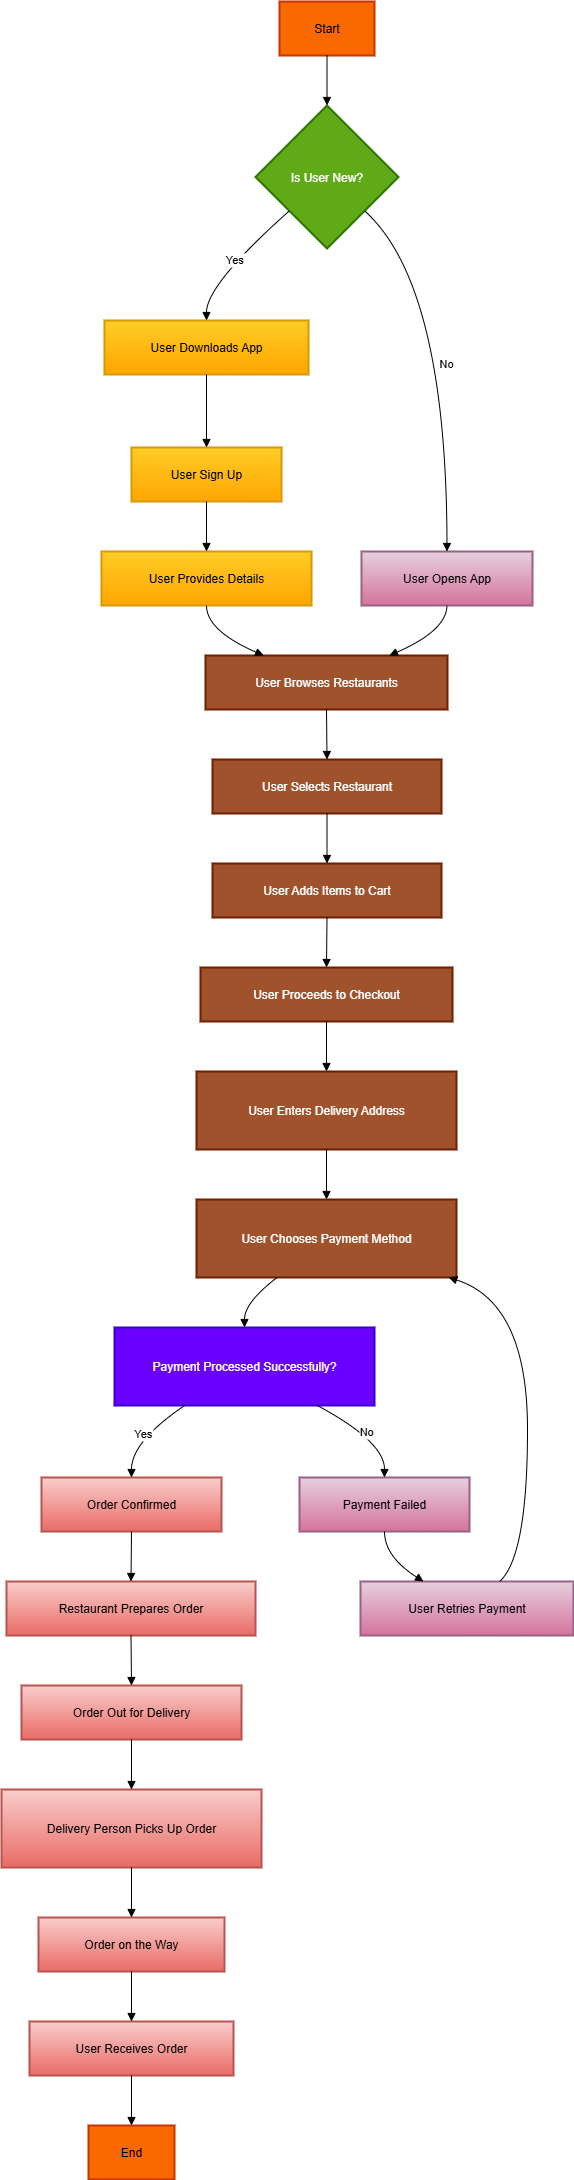

The diagram above was exported from draw.io. Its source (the exported page's mxGraphModel, read from the mxfile embedded in the PNG):
<mxGraphModel dx="1420" dy="814" grid="1" gridSize="10" guides="1" tooltips="1" connect="1" arrows="1" fold="1" page="1" pageScale="1" pageWidth="850" pageHeight="1100" math="0" shadow="0" adaptiveColors="simple">
  <root>
    <mxCell id="0" />
    <mxCell id="1" parent="0" />
    <mxCell id="2" value="Start" style="whiteSpace=wrap;strokeWidth=2;fillColor=#fa6800;strokeColor=#C73500;fontColor=#000000;" parent="1" vertex="1">
      <mxGeometry x="286" y="8" width="95" height="54" as="geometry" />
    </mxCell>
    <mxCell id="3" value="Is User New?" style="rhombus;strokeWidth=2;whiteSpace=wrap;fillColor=#60a917;fontColor=#ffffff;strokeColor=#2D7600;" parent="1" vertex="1">
      <mxGeometry x="262" y="112" width="143" height="143" as="geometry" />
    </mxCell>
    <mxCell id="4" value="User Downloads App" style="whiteSpace=wrap;strokeWidth=2;fillColor=#ffcd28;strokeColor=#d79b00;gradientColor=#ffa500;" parent="1" vertex="1">
      <mxGeometry x="111" y="327" width="204" height="54" as="geometry" />
    </mxCell>
    <mxCell id="5" value="User Sign Up" style="whiteSpace=wrap;strokeWidth=2;fillColor=#ffcd28;strokeColor=#d79b00;gradientColor=#ffa500;" parent="1" vertex="1">
      <mxGeometry x="138" y="454" width="150" height="54" as="geometry" />
    </mxCell>
    <mxCell id="6" value="User Provides Details" style="whiteSpace=wrap;strokeWidth=2;fillColor=#ffcd28;strokeColor=#d79b00;gradientColor=#ffa500;" parent="1" vertex="1">
      <mxGeometry x="108" y="558" width="210" height="54" as="geometry" />
    </mxCell>
    <mxCell id="7" value="User Browses Restaurants" style="whiteSpace=wrap;strokeWidth=2;fillColor=#a0522d;fontColor=#ffffff;strokeColor=#6D1F00;" parent="1" vertex="1">
      <mxGeometry x="212" y="662" width="242" height="54" as="geometry" />
    </mxCell>
    <mxCell id="8" value="User Selects Restaurant" style="whiteSpace=wrap;strokeWidth=2;fillColor=#a0522d;fontColor=#ffffff;strokeColor=#6D1F00;" parent="1" vertex="1">
      <mxGeometry x="219" y="766" width="229" height="54" as="geometry" />
    </mxCell>
    <mxCell id="9" value="User Adds Items to Cart" style="whiteSpace=wrap;strokeWidth=2;fillColor=#a0522d;fontColor=#ffffff;strokeColor=#6D1F00;" parent="1" vertex="1">
      <mxGeometry x="219" y="870" width="229" height="54" as="geometry" />
    </mxCell>
    <mxCell id="10" value="User Proceeds to Checkout" style="whiteSpace=wrap;strokeWidth=2;fillColor=#a0522d;fontColor=#ffffff;strokeColor=#6D1F00;" parent="1" vertex="1">
      <mxGeometry x="207" y="974" width="252" height="54" as="geometry" />
    </mxCell>
    <mxCell id="11" value="User Enters Delivery Address" style="whiteSpace=wrap;strokeWidth=2;fillColor=#a0522d;fontColor=#ffffff;strokeColor=#6D1F00;" parent="1" vertex="1">
      <mxGeometry x="203" y="1078" width="260" height="78" as="geometry" />
    </mxCell>
    <mxCell id="12" value="User Chooses Payment Method" style="whiteSpace=wrap;strokeWidth=2;fillColor=#a0522d;fontColor=#ffffff;strokeColor=#6D1F00;" parent="1" vertex="1">
      <mxGeometry x="203" y="1206" width="260" height="78" as="geometry" />
    </mxCell>
    <mxCell id="13" value="Payment Processed Successfully?" style="whiteSpace=wrap;strokeWidth=2;fillColor=#6a00ff;fontColor=#ffffff;strokeColor=#3700CC;" parent="1" vertex="1">
      <mxGeometry x="121" y="1334" width="260" height="78" as="geometry" />
    </mxCell>
    <mxCell id="14" value="User Opens App" style="whiteSpace=wrap;strokeWidth=2;fillColor=#e6d0de;gradientColor=#d5739d;strokeColor=#996185;" parent="1" vertex="1">
      <mxGeometry x="368" y="558" width="171" height="54" as="geometry" />
    </mxCell>
    <mxCell id="15" value="Order Confirmed" style="whiteSpace=wrap;strokeWidth=2;fillColor=#f8cecc;strokeColor=#b85450;gradientColor=#ea6b66;" parent="1" vertex="1">
      <mxGeometry x="48" y="1484" width="180" height="54" as="geometry" />
    </mxCell>
    <mxCell id="16" value="Payment Failed" style="whiteSpace=wrap;strokeWidth=2;fillColor=#e6d0de;gradientColor=#d5739d;strokeColor=#996185;" parent="1" vertex="1">
      <mxGeometry x="306" y="1484" width="170" height="54" as="geometry" />
    </mxCell>
    <mxCell id="17" value="User Retries Payment" style="whiteSpace=wrap;strokeWidth=2;fillColor=#e6d0de;gradientColor=#d5739d;strokeColor=#996185;" parent="1" vertex="1">
      <mxGeometry x="367" y="1588" width="213" height="54" as="geometry" />
    </mxCell>
    <mxCell id="18" value="Restaurant Prepares Order" style="whiteSpace=wrap;strokeWidth=2;fillColor=#f8cecc;gradientColor=#ea6b66;strokeColor=#b85450;" parent="1" vertex="1">
      <mxGeometry x="13" y="1588" width="249" height="54" as="geometry" />
    </mxCell>
    <mxCell id="19" value="Order Out for Delivery" style="whiteSpace=wrap;strokeWidth=2;fillColor=#f8cecc;gradientColor=#ea6b66;strokeColor=#b85450;" parent="1" vertex="1">
      <mxGeometry x="28" y="1692" width="220" height="54" as="geometry" />
    </mxCell>
    <mxCell id="20" value="Delivery Person Picks Up Order" style="whiteSpace=wrap;strokeWidth=2;fillColor=#f8cecc;gradientColor=#ea6b66;strokeColor=#b85450;" parent="1" vertex="1">
      <mxGeometry x="8" y="1796" width="260" height="78" as="geometry" />
    </mxCell>
    <mxCell id="21" value="Order on the Way" style="whiteSpace=wrap;strokeWidth=2;fillColor=#f8cecc;gradientColor=#ea6b66;strokeColor=#b85450;" parent="1" vertex="1">
      <mxGeometry x="45" y="1924" width="186" height="54" as="geometry" />
    </mxCell>
    <mxCell id="22" value="User Receives Order" style="whiteSpace=wrap;strokeWidth=2;fillColor=#f8cecc;gradientColor=#ea6b66;strokeColor=#b85450;" parent="1" vertex="1">
      <mxGeometry x="36" y="2028" width="204" height="54" as="geometry" />
    </mxCell>
    <mxCell id="23" value="End" style="whiteSpace=wrap;strokeWidth=2;fillColor=#fa6800;fontColor=#000000;strokeColor=#C73500;" parent="1" vertex="1">
      <mxGeometry x="95" y="2132" width="86" height="54" as="geometry" />
    </mxCell>
    <mxCell id="24" value="" style="curved=1;startArrow=none;endArrow=block;exitX=0.5;exitY=1;entryX=0.5;entryY=0;" parent="1" source="2" target="3" edge="1">
      <mxGeometry relative="1" as="geometry">
        <Array as="points" />
      </mxGeometry>
    </mxCell>
    <mxCell id="25" value="Yes" style="curved=1;startArrow=none;endArrow=block;exitX=0;exitY=0.95;entryX=0.5;entryY=0.01;" parent="1" source="3" target="4" edge="1">
      <mxGeometry relative="1" as="geometry">
        <Array as="points">
          <mxPoint x="213" y="291" />
        </Array>
      </mxGeometry>
    </mxCell>
    <mxCell id="26" value="" style="curved=1;startArrow=none;endArrow=block;exitX=0.5;exitY=1.01;entryX=0.5;entryY=0;" parent="1" source="4" target="5" edge="1">
      <mxGeometry relative="1" as="geometry">
        <Array as="points" />
      </mxGeometry>
    </mxCell>
    <mxCell id="27" value="" style="curved=1;startArrow=none;endArrow=block;exitX=0.5;exitY=1;entryX=0.5;entryY=0;" parent="1" source="5" target="6" edge="1">
      <mxGeometry relative="1" as="geometry">
        <Array as="points" />
      </mxGeometry>
    </mxCell>
    <mxCell id="28" value="" style="curved=1;startArrow=none;endArrow=block;exitX=0.5;exitY=1;entryX=0.24;entryY=0;" parent="1" source="6" target="7" edge="1">
      <mxGeometry relative="1" as="geometry">
        <Array as="points">
          <mxPoint x="213" y="637" />
        </Array>
      </mxGeometry>
    </mxCell>
    <mxCell id="29" value="" style="curved=1;startArrow=none;endArrow=block;exitX=0.5;exitY=1;entryX=0.5;entryY=0;" parent="1" source="7" target="8" edge="1">
      <mxGeometry relative="1" as="geometry">
        <Array as="points" />
      </mxGeometry>
    </mxCell>
    <mxCell id="30" value="" style="curved=1;startArrow=none;endArrow=block;exitX=0.5;exitY=1;entryX=0.5;entryY=0;" parent="1" source="8" target="9" edge="1">
      <mxGeometry relative="1" as="geometry">
        <Array as="points" />
      </mxGeometry>
    </mxCell>
    <mxCell id="31" value="" style="curved=1;startArrow=none;endArrow=block;exitX=0.5;exitY=1;entryX=0.5;entryY=0;" parent="1" source="9" target="10" edge="1">
      <mxGeometry relative="1" as="geometry">
        <Array as="points" />
      </mxGeometry>
    </mxCell>
    <mxCell id="32" value="" style="curved=1;startArrow=none;endArrow=block;exitX=0.5;exitY=1;entryX=0.5;entryY=0;" parent="1" source="10" target="11" edge="1">
      <mxGeometry relative="1" as="geometry">
        <Array as="points" />
      </mxGeometry>
    </mxCell>
    <mxCell id="33" value="" style="curved=1;startArrow=none;endArrow=block;exitX=0.5;exitY=1;entryX=0.5;entryY=0;" parent="1" source="11" target="12" edge="1">
      <mxGeometry relative="1" as="geometry">
        <Array as="points" />
      </mxGeometry>
    </mxCell>
    <mxCell id="34" value="" style="curved=1;startArrow=none;endArrow=block;exitX=0.31;exitY=1;entryX=0.5;entryY=0;" parent="1" source="12" target="13" edge="1">
      <mxGeometry relative="1" as="geometry">
        <Array as="points">
          <mxPoint x="251" y="1309" />
        </Array>
      </mxGeometry>
    </mxCell>
    <mxCell id="35" value="No" style="curved=1;startArrow=none;endArrow=block;exitX=1;exitY=0.95;entryX=0.5;entryY=0;" parent="1" source="3" target="14" edge="1">
      <mxGeometry relative="1" as="geometry">
        <Array as="points">
          <mxPoint x="453" y="291" />
        </Array>
      </mxGeometry>
    </mxCell>
    <mxCell id="36" value="" style="curved=1;startArrow=none;endArrow=block;exitX=0.5;exitY=1;entryX=0.76;entryY=0;" parent="1" source="14" target="7" edge="1">
      <mxGeometry relative="1" as="geometry">
        <Array as="points">
          <mxPoint x="453" y="637" />
        </Array>
      </mxGeometry>
    </mxCell>
    <mxCell id="37" value="Yes" style="curved=1;startArrow=none;endArrow=block;exitX=0.27;exitY=1;entryX=0.5;entryY=0.01;" parent="1" source="13" target="15" edge="1">
      <mxGeometry relative="1" as="geometry">
        <Array as="points">
          <mxPoint x="138" y="1448" />
        </Array>
      </mxGeometry>
    </mxCell>
    <mxCell id="38" value="No" style="curved=1;startArrow=none;endArrow=block;exitX=0.78;exitY=1;entryX=0.5;entryY=0.01;" parent="1" source="13" target="16" edge="1">
      <mxGeometry relative="1" as="geometry">
        <Array as="points">
          <mxPoint x="391" y="1448" />
        </Array>
      </mxGeometry>
    </mxCell>
    <mxCell id="39" value="" style="curved=1;startArrow=none;endArrow=block;exitX=0.5;exitY=1.01;entryX=0.3;entryY=0.01;" parent="1" source="16" target="17" edge="1">
      <mxGeometry relative="1" as="geometry">
        <Array as="points">
          <mxPoint x="391" y="1563" />
        </Array>
      </mxGeometry>
    </mxCell>
    <mxCell id="40" value="" style="curved=1;startArrow=none;endArrow=block;exitX=0.65;exitY=0.01;entryX=0.97;entryY=1;" parent="1" source="17" target="12" edge="1">
      <mxGeometry relative="1" as="geometry">
        <Array as="points">
          <mxPoint x="534" y="1563" />
          <mxPoint x="534" y="1309" />
        </Array>
      </mxGeometry>
    </mxCell>
    <mxCell id="41" value="" style="curved=1;startArrow=none;endArrow=block;exitX=0.5;exitY=1.01;entryX=0.5;entryY=0.01;" parent="1" source="15" target="18" edge="1">
      <mxGeometry relative="1" as="geometry">
        <Array as="points" />
      </mxGeometry>
    </mxCell>
    <mxCell id="42" value="" style="curved=1;startArrow=none;endArrow=block;exitX=0.5;exitY=1.01;entryX=0.5;entryY=0.01;" parent="1" source="18" target="19" edge="1">
      <mxGeometry relative="1" as="geometry">
        <Array as="points" />
      </mxGeometry>
    </mxCell>
    <mxCell id="43" value="" style="curved=1;startArrow=none;endArrow=block;exitX=0.5;exitY=1.01;entryX=0.5;entryY=0;" parent="1" source="19" target="20" edge="1">
      <mxGeometry relative="1" as="geometry">
        <Array as="points" />
      </mxGeometry>
    </mxCell>
    <mxCell id="44" value="" style="curved=1;startArrow=none;endArrow=block;exitX=0.5;exitY=1;entryX=0.5;entryY=0.01;" parent="1" source="20" target="21" edge="1">
      <mxGeometry relative="1" as="geometry">
        <Array as="points" />
      </mxGeometry>
    </mxCell>
    <mxCell id="45" value="" style="curved=1;startArrow=none;endArrow=block;exitX=0.5;exitY=1.01;entryX=0.5;entryY=0.01;" parent="1" source="21" target="22" edge="1">
      <mxGeometry relative="1" as="geometry">
        <Array as="points" />
      </mxGeometry>
    </mxCell>
    <mxCell id="46" value="" style="curved=1;startArrow=none;endArrow=block;exitX=0.5;exitY=1.01;entryX=0.5;entryY=0.01;" parent="1" source="22" target="23" edge="1">
      <mxGeometry relative="1" as="geometry">
        <Array as="points" />
      </mxGeometry>
    </mxCell>
  </root>
</mxGraphModel>